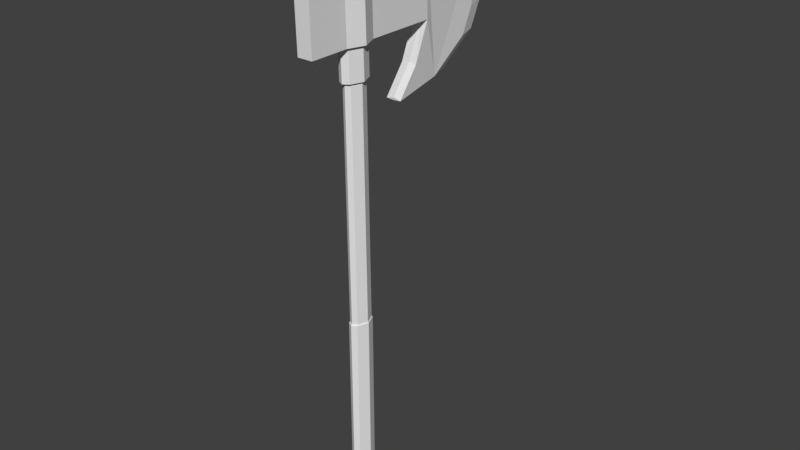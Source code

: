 # Source: lp_axe.blend  (saved by Blender 2.93.21; exported with 4.5.12 LTS)
import bpy
from mathutils import Matrix  # noqa: F401  (used for matrix-valued properties, if any)

bpy.ops.wm.read_factory_settings(use_empty=True)
scene = bpy.context.scene
scene.name = 'Scene'

# ---- collections
col_collection_1 = bpy.data.collections.new('Collection 1'); scene.collection.children.link(col_collection_1)

# ---- world
world_world = bpy.data.worlds.new('World'); scene.world = world_world
world_world.color = (0.05088, 0.05088, 0.05088)
world_world.use_sun_shadow = False
world_world.sun_shadow_jitter_overblur = 0.0
world_world.cycles.sampling_method = 'MANUAL'

# ---- meshes
me_cylinder = bpy.data.meshes.new('Cylinder')
me_cylinder.from_pydata([(0.05705, 0.11, 0.3544), (0.0163, 0.179, 0.3546), (0.007399, 0.1624, 0.3677), (0.005238, 0.1583, 2.593), (0.04413, 0.1002, 0.3675), (0.04197, 0.09609, 2.592), (0.03129, -0.04313, 0.3669), (0.02915, -0.04723, 2.589), (-0.07915, -0.1354, 0.3663), (-0.08128, -0.1395, 2.586), (-0.1511, -0.1406, 0.3661), (-0.1533, -0.1446, 2.586), (-0.192, -0.07635, 0.3663), (-0.1942, -0.08042, 2.586), (-0.1792, 0.06699, 0.3669), (-0.1813, 0.06289, 2.589), (-0.06875, 0.1593, 0.3675), (-0.07091, 0.1551, 2.592), (0.04281, -0.04909, 0.3537), (-0.07975, -0.1515, 0.3531), (-0.1596, -0.1572, 0.3529), (-0.205, -0.08596, 0.3531), (-0.1908, 0.07311, 0.3537), (-0.06821, 0.1755, 0.3544), (0.08498, 0.1315, 0.15), (0.03563, 0.2151, 0.1502), (0.06773, -0.06107, 0.1492), (-0.08065, -0.185, 0.1483), (-0.1774, -0.192, 0.1481), (-0.2323, -0.1057, 0.1483), (-0.2151, 0.08689, 0.1492), (-0.06668, 0.2109, 0.15), (0.07452, 0.1237, 0.1193), (0.02847, 0.2018, 0.1195), (0.05842, -0.05604, 0.1185), (-0.08007, -0.1718, 0.1177), (-0.1704, -0.1782, 0.1175), (-0.2216, -0.0977, 0.1177), (-0.2055, 0.08206, 0.1185), (-0.06703, 0.1978, 0.1193), (-0.0262, 0.04789, 0.109), (-0.04078, 0.0726, 0.1091), (-0.0313, -0.009023, 0.1087), (-0.07515, -0.04566, 0.1085), (-0.1037, -0.04772, 0.1084), (-0.12, -0.02221, 0.1085), (-0.1149, 0.0347, 0.1087), (-0.07102, 0.07134, 0.109), (-0.002253, 0.1443, 2.607), (0.003994, 0.1554, 5.516), (-0.08384, 0.1517, 5.515), (-0.2112, 0.0453, 5.512), (-0.226, -0.12, 5.509), (-0.1788, -0.1941, 5.508), (-0.0958, -0.1881, 5.509), (0.03157, -0.08172, 5.512), (0.04636, 0.08359, 5.515), (0.01776, 0.06219, 5.503), (0.006099, -0.0681, 5.5), (-0.09429, -0.152, 5.498), (-0.1597, -0.1567, 5.497), (-0.1969, -0.09828, 5.498), (-0.1853, 0.03201, 5.5), (-0.08486, 0.1159, 5.503), (-0.01564, 0.1188, 5.504), (-0.07148, 0.1415, 2.607), (-0.1719, 0.05759, 2.604), (-0.1835, -0.07271, 2.601), (-0.1464, -0.1311, 2.601), (-0.08091, -0.1264, 2.601), (0.05074, -0.1171, 6.557), (0.06916, 0.08871, 6.561), (0.07832, 0.09593, 6.539), (0.05894, -0.1207, 6.535), (-0.108, -0.2601, 6.531), (-0.2168, -0.268, 6.53), (-0.2786, -0.1709, 6.531), (-0.2592, 0.04575, 6.535), (-0.0923, 0.1852, 6.539), (0.0228, 0.19, 6.541), (0.029, 0.2018, 5.915), (-0.0861, 0.197, 5.913), (-0.253, 0.05759, 5.909), (-0.2724, -0.159, 5.905), (-0.2106, -0.2561, 5.904), (-0.1018, -0.2483, 5.905), (0.06513, -0.1089, 5.909), (0.08452, 0.1078, 5.913), (0.0426, 0.0764, 5.895), (0.01948, -0.04253, 2.604), (0.02781, -0.08891, 5.892), (-0.09956, -0.1953, 5.889), (-0.1826, -0.2013, 5.888), (-0.2298, -0.1272, 5.889), (-0.215, 0.03811, 5.892), (-0.0876, 0.1445, 5.895), (0.03114, 0.08777, 2.607), (0.0002331, 0.1482, 5.896), (-0.1078, -0.2495, 6.553), (-0.2112, -0.2569, 6.552), (-0.2699, -0.1647, 6.553), (-0.2515, 0.04105, 6.557), (-0.09292, 0.1735, 6.561), (0.01642, 0.1781, 6.563), (0.05031, -0.1179, 6.601), (0.06872, 0.08788, 6.606), (-0.1082, -0.2504, 6.597), (-0.2116, -0.2578, 6.596), (-0.2703, -0.1656, 6.597), (-0.2519, 0.04022, 6.601), (-0.09336, 0.1727, 6.606), (0.01598, 0.1772, 6.607), (0.07854, -0.1329, 6.611), (0.1004, 0.1116, 6.616), (-0.1099, -0.2903, 6.606), (-0.2327, -0.2991, 6.605), (-0.3025, -0.1896, 6.606), (-0.2806, 0.05499, 6.611), (-0.09219, 0.2124, 6.616), (0.03774, 0.2178, 6.617), (0.07806, -0.1338, 6.659), (0.09995, 0.1107, 6.664), (-0.1104, -0.2912, 6.654), (-0.2332, -0.3, 6.653), (-0.303, -0.1905, 6.654), (-0.2811, 0.05409, 6.659), (-0.09266, 0.2115, 6.664), (0.03727, 0.2169, 6.665), (0.05637, -0.1226, 6.666), (0.07561, 0.09233, 6.67), (-0.1092, -0.261, 6.662), (-0.2172, -0.2687, 6.66), (-0.2785, -0.1724, 6.662), (-0.2593, 0.04254, 6.666), (-0.0937, 0.1809, 6.67), (0.02052, 0.1857, 6.671), (0.056, -0.1233, 6.703), (0.07524, 0.09162, 6.707), (-0.1096, -0.2617, 6.699), (-0.2176, -0.2694, 6.697), (-0.2789, -0.1731, 6.699), (-0.2597, 0.04184, 6.703), (-0.09406, 0.1802, 6.707), (0.02015, 0.1849, 6.708), (0.005583, -0.09722, 6.714), (0.01866, 0.04889, 6.717), (-0.107, -0.1913, 6.712), (-0.1804, -0.1965, 6.711), (-0.2221, -0.1311, 6.712), (-0.209, 0.01505, 6.714), (-0.09642, 0.1091, 6.717), (-0.01879, 0.1123, 6.718), (-0.1026, -0.04411, 6.882), (-0.2404, -0.5132, 6.531), (-0.4119, -0.4257, 6.529), (-0.4048, -0.4121, 5.905), (-0.2342, -0.5014, 5.905), (-0.318, -0.4559, 5.887), (-0.3236, -0.4718, 6.551), (-0.3253, -0.4702, 6.669), (-0.318, -0.4559, 5.781), (-0.34, -0.7037, 6.531), (-0.5115, -0.6161, 6.529), (-0.5044, -0.6026, 5.905), (-0.3338, -0.6918, 5.905), (0.4885, 0.8799, 6.539), (0.3179, 0.9692, 6.539), (0.3241, 0.981, 5.913), (0.4947, 0.8917, 5.913), (0.4104, 0.9321, 5.896), (0.4062, 0.923, 6.563), (0.4885, 0.8799, 6.7), (0.3179, 0.9692, 6.7), (0.4062, 0.923, 6.723), (0.45, 0.8063, 6.894), (0.2793, 0.8955, 6.894), (0.3676, 0.8494, 6.918), (0.9297, 1.822, 6.894), (0.8366, 1.871, 6.894), (0.8848, 1.846, 6.918), (0.9929, 2.044, 6.887), (0.8811, 1.731, 6.705), (0.788, 1.78, 6.705), (0.8362, 1.754, 6.728), (0.9438, 1.953, 6.728), (0.8748, 1.721, 6.514), (0.7817, 1.769, 6.514), (0.8299, 1.744, 6.537), (0.9369, 1.943, 6.537), (0.8494, 1.678, 5.87), (0.7562, 1.727, 5.87), (0.8044, 1.702, 5.893), (0.9094, 1.902, 5.893), (0.7799, 1.548, 5.555), (0.6868, 1.597, 5.555), (0.735, 1.572, 5.578), (0.8389, 1.773, 5.578), (0.5436, 1.1, 5.204), (0.4505, 1.149, 5.204), (0.4987, 1.123, 5.228), (0.6015, 1.325, 5.228), (0.2793, 0.5105, 5.1), (0.1087, 0.5997, 5.1), (0.197, 0.5536, 5.123), (0.1995, 0.5583, 5.09), (0.4005, 0.7421, 5.443), (0.2299, 0.8314, 5.443), (0.3182, 0.7852, 5.466)], [(92, 157)], [(0, 18, 26, 24), (14, 16, 23, 22), (2, 3, 5, 4), (22, 23, 31, 30), (6, 8, 19, 18), (4, 5, 7, 6), (23, 1, 25, 31), (16, 2, 1, 23), (6, 7, 9, 8), (18, 19, 27, 26), (12, 14, 22, 21), (8, 9, 11, 10), (19, 20, 28, 27), (4, 6, 18, 0), (10, 11, 13, 12), (24, 26, 34, 32), (2, 4, 0, 1), (12, 13, 15, 14), (1, 0, 24, 25), (14, 15, 17, 16), (21, 22, 30, 29), (8, 10, 20, 19), (16, 17, 3, 2), (10, 12, 21, 20), (20, 21, 29, 28), (38, 39, 47, 46), (27, 28, 36, 35), (29, 30, 38, 37), (31, 25, 33, 39), (25, 24, 32, 33), (26, 27, 35, 34), (28, 29, 37, 36), (30, 31, 39, 38), (41, 40, 42, 43, 44, 45, 46, 47), (32, 34, 42, 40), (35, 36, 44, 43), (37, 38, 46, 45), (39, 33, 41, 47), (33, 32, 40, 41), (34, 35, 43, 42), (36, 37, 45, 44), (89, 96, 57, 58), (58, 57, 56, 55), (64, 63, 50, 49), (67, 68, 60, 61), (17, 15, 66, 65), (69, 89, 58, 59), (5, 3, 48, 96), (49, 50, 95, 97), (66, 67, 61, 62), (15, 13, 67, 66), (9, 7, 89, 69), (68, 69, 59, 60), (96, 48, 64, 57), (57, 64, 49, 56), (11, 9, 69, 68), (65, 66, 62, 63), (63, 62, 51, 50), (7, 5, 96, 89), (48, 65, 63, 64), (13, 11, 68, 67), (3, 17, 65, 48), (80, 81, 78, 79), (97, 95, 81, 80), (85, 86, 73, 74), (90, 88, 87, 86), (84, 85, 74, 75), (87, 80, 79, 72), (55, 56, 88, 90), (83, 84, 75, 76), (56, 49, 97, 88), (51, 52, 93, 94), (52, 53, 92, 93), (53, 54, 91, 92), (91, 90, 86, 85), (95, 94, 82, 81), (72, 79, 103, 71), (93, 92, 84, 83), (94, 93, 83, 82), (59, 58, 55, 54), (62, 61, 52, 51), (61, 60, 53, 52), (82, 83, 76, 77), (60, 59, 54, 53), (88, 97, 80, 87), (50, 51, 94, 95), (81, 82, 77, 78), (92, 91, 85, 84), (54, 55, 90, 91), (86, 87, 72, 73), (100, 99, 107, 108), (79, 78, 102, 103), (75, 74, 98, 99), (76, 75, 99, 100), (74, 73, 70, 98), (78, 77, 101, 102), (73, 72, 71, 70), (77, 76, 100, 101), (106, 104, 112, 114), (71, 103, 111, 105), (103, 102, 110, 111), (101, 100, 108, 109), (98, 70, 104, 106), (99, 98, 106, 107), (102, 101, 109, 110), (70, 71, 105, 104), (116, 115, 123, 124), (110, 109, 117, 118), (104, 105, 113, 112), (109, 108, 116, 117), (105, 111, 119, 113), (111, 110, 118, 119), (107, 106, 114, 115), (108, 107, 115, 116), (121, 127, 135, 129), (114, 112, 120, 122), (118, 117, 125, 126), (112, 113, 121, 120), (117, 116, 124, 125), (113, 119, 127, 121), (119, 118, 126, 127), (115, 114, 122, 123), (128, 129, 137, 136), (127, 126, 134, 135), (123, 122, 130, 131), (124, 123, 131, 132), (122, 120, 128, 130), (126, 125, 133, 134), (120, 121, 129, 128), (125, 124, 132, 133), (138, 136, 144, 146), (133, 132, 140, 141), (129, 135, 143, 137), (135, 134, 142, 143), (131, 130, 138, 139), (132, 131, 139, 140), (130, 128, 136, 138), (134, 133, 141, 142), (147, 146, 152), (142, 141, 149, 150), (136, 137, 145, 144), (141, 140, 148, 149), (137, 143, 151, 145), (143, 142, 150, 151), (139, 138, 146, 147), (140, 139, 147, 148), (148, 147, 152), (146, 144, 152), (150, 149, 152), (144, 145, 152), (149, 148, 152), (145, 151, 152), (151, 150, 152), (76, 83, 155, 154), (74, 85, 156, 153), (154, 155, 163, 162), (153, 156, 164, 161), (154, 162, 159), (161, 159, 162), (153, 159, 161), (160, 163, 155), (83, 155, 157, 156, 85, 92), (164, 163, 162, 161), (160, 164, 156), (164, 160, 163), (81, 78, 166, 167), (160, 156, 157, 155), (158, 159, 153), (159, 158, 154), (153, 158, 99, 74), (154, 158, 99, 76), (72, 87, 168, 165), (170, 103, 72, 165), (166, 78, 103, 170), (168, 87, 97, 169), (167, 169, 97, 81), (166, 170, 173, 172), (170, 165, 171, 173), (172, 173, 176, 175), (173, 171, 174, 176), (175, 176, 179, 178), (176, 174, 177, 179), (177, 180, 184, 181), (180, 178, 182, 184), (181, 184, 188, 185), (184, 182, 186, 188), (178, 179, 183, 182), (179, 177, 181, 183), (188, 186, 190, 192), (186, 187, 191, 190), (183, 181, 185, 187), (182, 183, 187, 186), (189, 192, 196, 193), (192, 190, 194, 196), (185, 188, 192, 189), (187, 185, 189, 191), (196, 194, 198, 200), (194, 195, 199, 198), (191, 189, 193, 195), (190, 191, 195, 194), (197, 200, 204, 201), (200, 198, 202, 204), (193, 196, 200, 197), (195, 193, 197, 199), (202, 203, 204), (203, 201, 204), (199, 197, 201, 203), (198, 199, 203, 202), (202, 203, 207, 206), (203, 201, 205, 207), (169, 167, 206, 207), (169, 207, 205, 168), (197, 205, 201), (206, 198, 202), (171, 165, 168, 205, 197, 193, 189, 185, 181, 177, 174), (206, 167, 166, 172, 175, 178, 182, 186, 190, 194, 198), (180, 177, 179), (178, 180, 179)])
me_cylinder.use_remesh_preserve_volume = False
me_cylinder.use_remesh_preserve_attributes = False
me_cylinder.use_mirror_vertex_groups = False
me_cylinder.update()

# ---- objects
ob_cylinder = bpy.data.objects.new('Cylinder', me_cylinder)

# ---- transforms, parenting, visibility, modifiers, constraints
ob_cylinder.location = (0.0, 0.0, 0.0)
ob_cylinder.rotation_euler = (0.0, -0.0, 0.482)
ob_cylinder.scale = (0.1295, 0.1295, 0.1295)
ob_cylinder.lineart.crease_threshold = 0.0

# ---- collection membership
col_collection_1.objects.link(ob_cylinder)

# ---- scene / render settings (as saved in the file)
scene.frame_start = 1; scene.frame_end = 250; scene.frame_set(2)
scene.render.engine = 'BLENDER_EEVEE_NEXT'
scene.render.resolution_percentage = 50
scene.render.dither_intensity = 0.0
scene.cycles.use_denoising = False
scene.cycles.samples = 128
scene.cycles.sampling_pattern = 'TABULATED_SOBOL'
scene.cycles.use_adaptive_sampling = False
scene.cycles.use_light_tree = False
scene.cycles.blur_glossy = 0.0
scene.cycles.sample_clamp_indirect = 0.0
scene.view_settings.view_transform = 'Standard'
bpy.context.view_layer.update()

# ---- added for rendering (the .blend has no active camera and no usable light): camera, sun
cam_auto = bpy.data.cameras.new('AutoCamera')
cam_auto.lens = 50.0
cam_auto.sensor_width = 36.0
cam_auto.clip_end = 1000.0
ob_auto_camera = bpy.data.objects.new('AutoCamera', cam_auto)
scene.collection.objects.link(ob_auto_camera)
ob_auto_camera.location = (0.938362, -1.0498, 1.21581)
ob_auto_camera.rotation_euler = (1.09748, -7.21219e-08, 0.694738)
scene.camera = ob_auto_camera
light_auto_sun = bpy.data.lights.new('AutoSun', 'SUN')
light_auto_sun.energy = 3.0
light_auto_sun.angle = 0.0523599
ob_auto_sun = bpy.data.objects.new('AutoSun', light_auto_sun)
scene.collection.objects.link(ob_auto_sun)
ob_auto_sun.rotation_euler = (0.872665, 0.174533, 0.523599)
bpy.context.view_layer.update()

